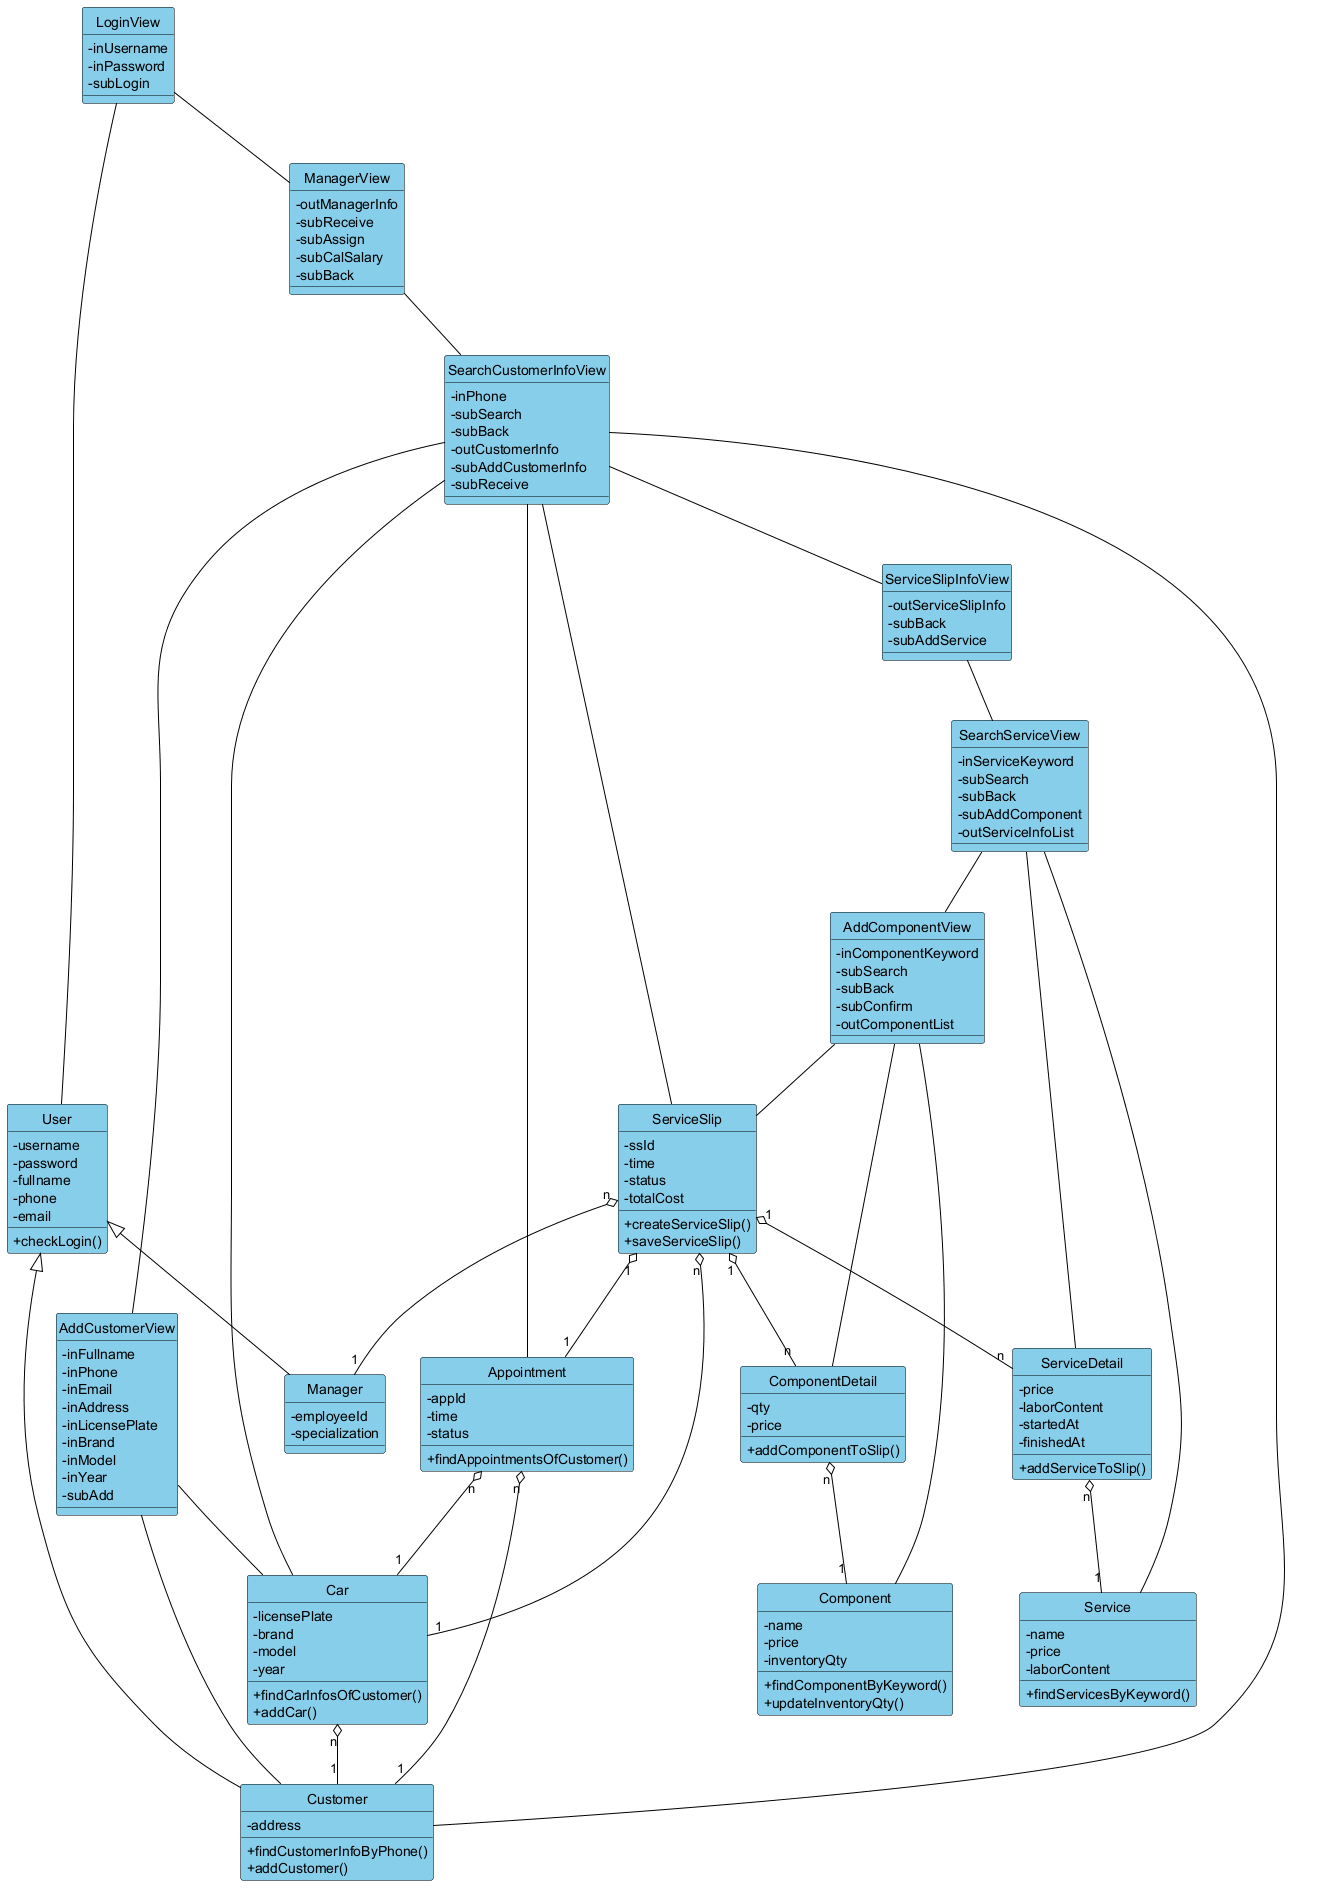

The diagram above was rendered by PlantUML. Its source (embedded in the PNG):
@startuml
' Bieu do lop day du pha phan tich - Chuc nang 1: Tiep nhan xe va chon dich vu/phu tung
' Chuc nang nay khong can Slot, Staff, SalaryTable.

hide circle
skinparam classAttributeIconSize 0
skinparam class {
  BackgroundColor #87CEEB
  BorderColor Black
  ArrowColor Black
}

' ================= LOP GIAO DIEN =================
class LoginView {
  -inUsername
  -inPassword
  -subLogin
}

class ManagerView {
  -outManagerInfo
  -subReceive
  -subAssign
  -subCalSalary
  -subBack
}

class SearchCustomerInfoView {
  -inPhone
  -subSearch
  -subBack
  -outCustomerInfo
  -subAddCustomerInfo
  -subReceive
}

class AddCustomerView {
  -inFullname
  -inPhone
  -inEmail
  -inAddress
  -inLicensePlate
  -inBrand
  -inModel
  -inYear
  -subAdd
}

class ServiceSlipInfoView {
  -outServiceSlipInfo
  -subBack
  -subAddService
}

class SearchServiceView {
  -inServiceKeyword
  -subSearch
  -subBack
  -subAddComponent
  -outServiceInfoList
}

class AddComponentView {
  -inComponentKeyword
  -subSearch
  -subBack
  -subConfirm
  -outComponentList
}

' ================= LOP THUC THE =================
class User {
  -username
  -password
  -fullname
  -phone
  -email
  +checkLogin()
}

class Manager {
  -employeeId
  -specialization
}

class Customer {
  -address
  +findCustomerInfoByPhone()
  +addCustomer()
}

class Car {
  -licensePlate
  -brand
  -model
  -year
  +findCarInfosOfCustomer()
  +addCar()
}

class Appointment {
  -appId
  -time
  -status
  +findAppointmentsOfCustomer()
}

class ServiceSlip {
  -ssId
  -time
  -status
  -totalCost
  +createServiceSlip()
  +saveServiceSlip()
}

class ServiceDetail {
  -price
  -laborContent
  -startedAt
  -finishedAt
  +addServiceToSlip()
}

class ComponentDetail {
  -qty
  -price
  +addComponentToSlip()
}

class Service {
  -name
  -price
  -laborContent
  +findServicesByKeyword()
}

class Component {
  -name
  -price
  -inventoryQty
  +findComponentByKeyword()
  +updateInventoryQty()
}

' ---- Ke thua ----
User <|-- Customer
User <|-- Manager

' ---- Quan he chua giua cac lop thuc the ----
Car            "n" o-- "1" Customer
Appointment    "n" o-- "1" Customer
Appointment    "n" o-- "1" Car
ServiceSlip    "n" o-- "1" Car
ServiceSlip    "1" o-- "1" Appointment
ServiceSlip    "n" o-- "1" Manager
ServiceSlip    "1" o-- "n" ServiceDetail
ServiceSlip    "1" o-- "n" ComponentDetail
ServiceDetail  "n" o-- "1" Service
ComponentDetail "n" o-- "1" Component

' ---- Giao dien goi giao dien ----
LoginView -- ManagerView
ManagerView -- SearchCustomerInfoView
SearchCustomerInfoView -- AddCustomerView
SearchCustomerInfoView -- ServiceSlipInfoView
ServiceSlipInfoView -- SearchServiceView
SearchServiceView -- AddComponentView

' ---- Giao dien goi lop thuc the ----
LoginView -- User
SearchCustomerInfoView -- Customer
SearchCustomerInfoView -- Car
SearchCustomerInfoView -- Appointment
SearchCustomerInfoView -- ServiceSlip
AddCustomerView -- Customer
AddCustomerView -- Car
SearchServiceView -- Service
SearchServiceView -- ServiceDetail
AddComponentView -- Component
AddComponentView -- ComponentDetail
AddComponentView -- ServiceSlip

@enduml